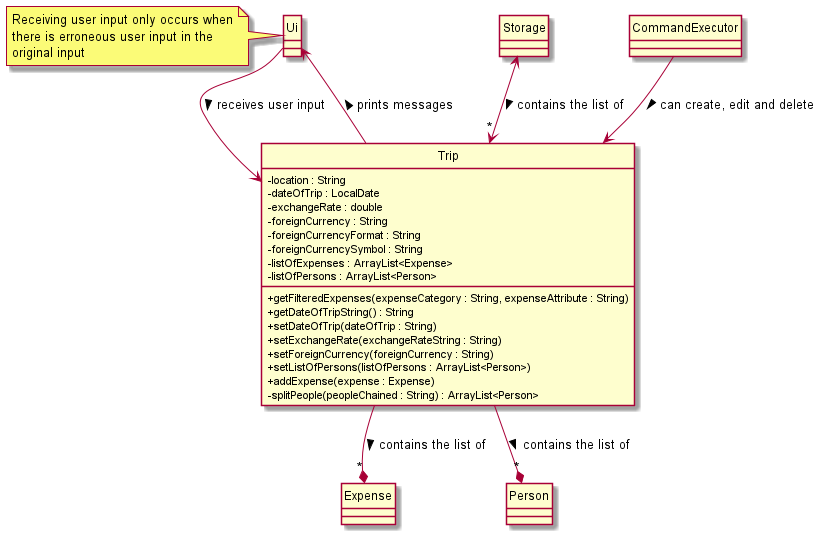

The diagram above was rendered by PlantUML. Its source (embedded in the PNG):
@startuml
'https://plantuml.com/class-diagram

hide circle
skinparam classAttributeIconSize 0

class Trip
class Expense
class Person
class Storage
class CommandExecutor
class Ui

class Trip {
    -location : String
    -dateOfTrip : LocalDate
    -exchangeRate : double
    -foreignCurrency : String
    -foreignCurrencyFormat : String
    -foreignCurrencySymbol : String
    -listOfExpenses : ArrayList<Expense>
    -listOfPersons : ArrayList<Person>

    +getFilteredExpenses(expenseCategory : String, expenseAttribute : String)
    +getDateOfTripString() : String
    +setDateOfTrip(dateOfTrip : String)
    +setExchangeRate(exchangeRateString : String)
    +setForeignCurrency(foreignCurrency : String)
    +setListOfPersons(listOfPersons : ArrayList<Person>)
    +addExpense(expense : Expense)
    -splitPeople(peopleChained : String) : ArrayList<Person>
}

Trip --* "*" Expense : contains the list of >
Trip --* "*" Person : contains the list of >

Storage <--> "*" Trip : contains the list of >

Trip --> Ui : prints messages >
Ui --> Trip : receives user input >

Note left of Ui : Receiving user input only occurs when\nthere is erroneous user input in the\noriginal input

CommandExecutor --> Trip : can create, edit and delete >


@enduml